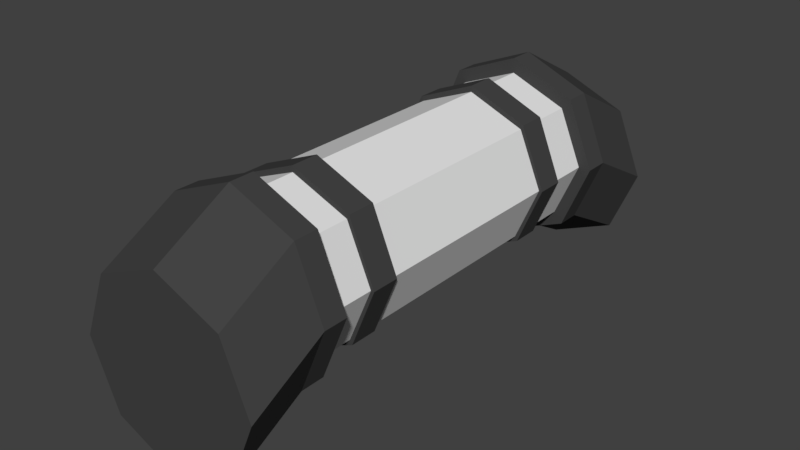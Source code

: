 # Source: Lamp.blend  (saved by Blender 2.79.0; exported with 4.5.12 LTS)
import bpy
from mathutils import Matrix  # noqa: F401  (used for matrix-valued properties, if any)

bpy.ops.wm.read_factory_settings(use_empty=True)
scene = bpy.context.scene
scene.name = 'Scene'

# ---- collections
col_collection_1 = bpy.data.collections.new('Collection 1'); scene.collection.children.link(col_collection_1)

# ---- materials (node trees are filled in below, after node groups)
mat_material_001 = bpy.data.materials.new('Material.001')
mat_material_001.alpha_threshold = 0.0
mat_material_001.use_transparent_shadow = False
mat_material_001.diffuse_color = (0.0578, 0.0578, 0.0578, 1.0)
mat_material_001.roughness = 0.5
mat_material_002 = bpy.data.materials.new('Material.002')
mat_material_002.alpha_threshold = 0.0
mat_material_002.use_transparent_shadow = False
mat_material_002.roughness = 0.5

# ---- material node trees

# ---- world
world_world = bpy.data.worlds.new('World'); scene.world = world_world
world_world.color = (0.05088, 0.05088, 0.05088)
world_world.use_sun_shadow = False
world_world.sun_shadow_jitter_overblur = 0.0
world_world.cycles.sampling_method = 'MANUAL'

# ---- meshes
me_cylinder = bpy.data.meshes.new('Cylinder')
me_cylinder.from_pydata([(-3.381e-08, 0.6141, 0.2888), (-3.381e-08, -0.6141, 0.2888), (0.2042, 0.6141, 0.2042), (0.2042, -0.6141, 0.2042), (0.2888, 0.6141, 1.788e-08), (0.2888, -0.6141, -1.655e-08), (0.2042, 0.6141, -0.2042), (0.2042, -0.6141, -0.2042), (-5.905e-08, 0.6141, -0.2888), (-5.905e-08, -0.6141, -0.2888), (-0.2042, 0.6141, -0.2042), (-0.2042, -0.6141, -0.2042), (-0.2888, 0.6141, 1.788e-08), (-0.2888, -0.6141, 1.788e-08), (-0.2042, 0.6141, 0.2042), (-0.2042, -0.6141, 0.2042), (-3.381e-08, 0.852, 0.1596), (0.2042, 0.852, 0.07504), (0.2042, -0.852, 0.07504), (-3.381e-08, -0.852, 0.1596), (0.2888, 0.852, -0.1292), (0.2888, -0.852, -0.1292), (0.2042, 0.852, -0.3334), (0.2042, -0.852, -0.3334), (-5.905e-08, 0.852, -0.418), (-5.905e-08, -0.852, -0.418), (-0.2042, 0.852, -0.3334), (-0.2042, -0.852, -0.3334), (-0.2888, 0.852, -0.1292), (-0.2888, -0.852, -0.1292), (-0.2042, 0.852, 0.07504), (-0.2042, -0.852, 0.07504), (-3.381e-08, 0.5378, 0.2888), (0.2042, 0.5378, 0.2042), (0.2042, -0.5378, 0.2042), (-3.381e-08, -0.5378, 0.2888), (0.2888, 0.5378, 1.788e-08), (0.2888, -0.5378, -1.655e-08), (0.2042, 0.5378, -0.2042), (0.2042, -0.5378, -0.2042), (-5.905e-08, 0.5378, -0.2888), (-5.905e-08, -0.5378, -0.2888), (-0.2042, 0.5378, -0.2042), (-0.2042, -0.5378, -0.2042), (-0.2888, 0.5378, 1.788e-08), (-0.2888, -0.5378, 1.788e-08), (-0.2042, 0.5378, 0.2042), (-0.2042, -0.5378, 0.2042), (-3.476e-08, 0.5378, 0.2421), (0.1769, 0.5378, 0.1712), (0.1769, -0.5378, 0.1712), (-3.476e-08, -0.5378, 0.2421), (0.2502, 0.5378, 1.86e-08), (0.2502, -0.5378, -1.026e-08), (0.1769, 0.5378, -0.1712), (0.1769, -0.5378, -0.1712), (-5.664e-08, 0.5378, -0.2421), (-5.664e-08, -0.5378, -0.2421), (-0.1769, 0.5378, -0.1712), (-0.1769, -0.5378, -0.1712), (-0.2502, 0.5378, 1.86e-08), (-0.2502, -0.5378, 1.86e-08), (-0.1769, 0.5378, 0.1712), (-0.1769, -0.5378, 0.1712), (-3.305e-08, 0.4086, 0.2607), (-3.305e-08, 0.3224, 0.2607), (0.1844, 0.4086, 0.1844), (0.1844, 0.3224, 0.1844), (0.2607, 0.4086, 1.928e-08), (0.2607, 0.3224, -1.181e-08), (0.1844, 0.4086, -0.1844), (0.1844, 0.3224, -0.1844), (-5.584e-08, 0.4086, -0.2607), (-5.584e-08, 0.3224, -0.2607), (-0.1844, 0.4086, -0.1844), (-0.1844, 0.3224, -0.1844), (-0.2607, 0.4086, 1.928e-08), (-0.2607, 0.3224, 1.928e-08), (-0.1844, 0.4086, 0.1844), (-0.1844, 0.3224, 0.1844), (-3.305e-08, -0.3239, 0.2607), (-3.305e-08, -0.4101, 0.2607), (0.1844, -0.3239, 0.1844), (0.1844, -0.4101, 0.1844), (0.2607, -0.3239, 1.928e-08), (0.2607, -0.4101, -1.181e-08), (0.1844, -0.3239, -0.1844), (0.1844, -0.4101, -0.1844), (-5.584e-08, -0.3239, -0.2607), (-5.584e-08, -0.4101, -0.2607), (-0.1844, -0.3239, -0.1844), (-0.1844, -0.4101, -0.1844), (-0.2607, -0.3239, 1.928e-08), (-0.2607, -0.4101, 1.928e-08), (-0.1844, -0.3239, 0.1844), (-0.1844, -0.4101, 0.1844)], [], [(1, 3, 34, 35), (15, 1, 35, 47), (5, 7, 39, 37), (2, 0, 32, 33), (0, 14, 46, 32), (6, 4, 36, 38), (11, 9, 25, 27), (9, 11, 43, 41), (10, 8, 40, 42), (8, 10, 26, 24), (18, 19, 31, 29, 27, 25, 23, 21), (16, 17, 20, 22, 24, 26, 28, 30), (4, 6, 22, 20), (14, 0, 16, 30), (0, 2, 17, 16), (7, 5, 21, 23), (1, 15, 31, 19), (3, 1, 19, 18), (10, 12, 28, 26), (13, 11, 27, 29), (6, 8, 24, 22), (9, 7, 23, 25), (2, 4, 20, 17), (12, 14, 30, 28), (5, 3, 18, 21), (15, 13, 29, 31), (45, 47, 63, 61), (34, 37, 53, 50), (46, 44, 60, 62), (36, 33, 49, 52), (39, 41, 57, 55), (40, 38, 54, 56), (43, 45, 61, 59), (44, 42, 58, 60), (12, 10, 42, 44), (11, 13, 45, 43), (8, 6, 38, 40), (7, 9, 41, 39), (4, 2, 33, 36), (14, 12, 44, 46), (3, 5, 37, 34), (13, 15, 47, 45), (48, 51, 50, 49), (49, 50, 53, 52), (52, 53, 55, 54), (54, 55, 57, 56), (56, 57, 59, 58), (58, 59, 61, 60), (60, 61, 63, 62), (62, 63, 51, 48), (42, 40, 56, 58), (41, 43, 59, 57), (38, 36, 52, 54), (32, 46, 62, 48), (33, 32, 48, 49), (37, 39, 55, 53), (47, 35, 51, 63), (35, 34, 50, 51), (64, 65, 67, 66), (66, 67, 69, 68), (68, 69, 71, 70), (70, 71, 73, 72), (72, 73, 75, 74), (74, 75, 77, 76), (67, 65, 79, 77, 75, 73, 71, 69), (76, 77, 79, 78), (78, 79, 65, 64), (64, 66, 68, 70, 72, 74, 76, 78), (80, 81, 83, 82), (82, 83, 85, 84), (84, 85, 87, 86), (86, 87, 89, 88), (88, 89, 91, 90), (90, 91, 93, 92), (83, 81, 95, 93, 91, 89, 87, 85), (92, 93, 95, 94), (94, 95, 81, 80), (80, 82, 84, 86, 88, 90, 92, 94)])
me_cylinder.polygons.foreach_set('material_index', [0, 0, 0, 0, 0, 0, 0, 0, 0, 0, 0, 0, 0, 0, 0, 0, 0, 0, 0, 0, 0, 0, 0, 0, 0, 0, 0, 0, 0, 0, 0, 0, 0, 0, 0, 0, 0, 0, 0, 0, 0, 0, 1, 1, 1, 1, 1, 1, 1, 1, 0, 0, 0, 0, 0, 0, 0, 0, 0, 0, 0, 0, 0, 0, 0, 0, 0, 0, 0, 0, 0, 0, 0, 0, 0, 0, 0, 0])
me_cylinder.materials.append(mat_material_001)
me_cylinder.materials.append(mat_material_002)
me_cylinder.use_remesh_preserve_volume = False
me_cylinder.use_remesh_preserve_attributes = False
me_cylinder.use_mirror_vertex_groups = False
me_cylinder.update()

# ---- objects
ob_cylinder = bpy.data.objects.new('Cylinder', me_cylinder)

# ---- transforms, parenting, visibility, modifiers, constraints
ob_cylinder.location = (0.0, 0.0, 0.0)
ob_cylinder.lineart.crease_threshold = 0.0

# ---- collection membership
col_collection_1.objects.link(ob_cylinder)

# ---- scene / render settings (as saved in the file)
scene.frame_start = 1; scene.frame_end = 250; scene.frame_set(1)
scene.render.engine = 'BLENDER_EEVEE_NEXT'
scene.render.resolution_percentage = 50
scene.render.dither_intensity = 0.0
scene.cycles.use_denoising = False
scene.cycles.samples = 128
scene.cycles.sampling_pattern = 'TABULATED_SOBOL'
scene.cycles.use_adaptive_sampling = False
scene.cycles.use_light_tree = False
scene.cycles.blur_glossy = 0.0
scene.cycles.sample_clamp_indirect = 0.0
scene.view_settings.view_transform = 'Standard'
bpy.context.view_layer.update()

# ---- added for rendering (the .blend has no active camera and no usable light): camera, sun
cam_auto = bpy.data.cameras.new('AutoCamera')
cam_auto.lens = 50.0
cam_auto.sensor_width = 36.0
cam_auto.clip_end = 1000.0
ob_auto_camera = bpy.data.objects.new('AutoCamera', cam_auto)
scene.collection.objects.link(ob_auto_camera)
ob_auto_camera.location = (1.78854, -2.14625, 1.36625)
ob_auto_camera.rotation_euler = (1.09748, -7.21219e-08, 0.694738)
scene.camera = ob_auto_camera
light_auto_sun = bpy.data.lights.new('AutoSun', 'SUN')
light_auto_sun.energy = 3.0
light_auto_sun.angle = 0.0523599
ob_auto_sun = bpy.data.objects.new('AutoSun', light_auto_sun)
scene.collection.objects.link(ob_auto_sun)
ob_auto_sun.rotation_euler = (0.872665, 0.174533, 0.523599)
bpy.context.view_layer.update()
